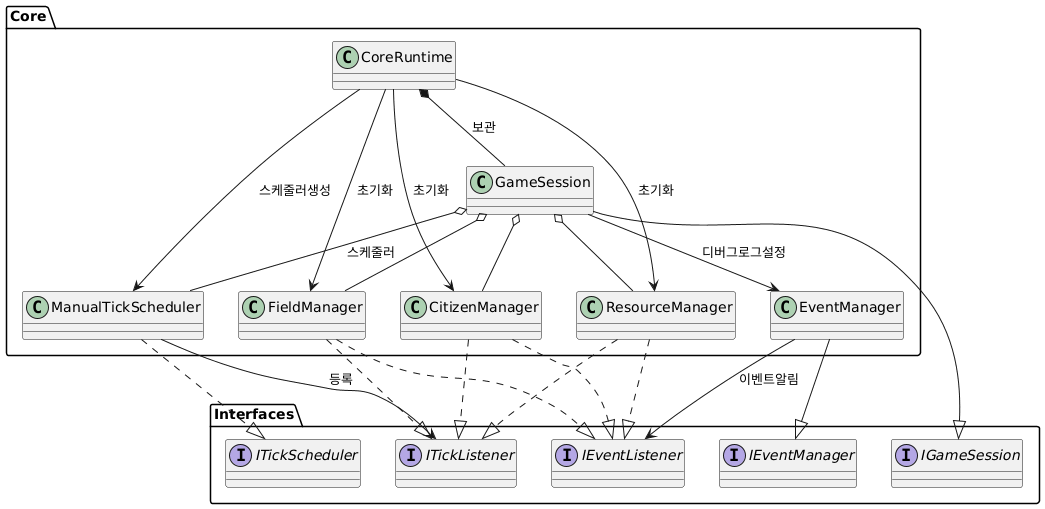

The diagram above was rendered by PlantUML. Its source (embedded in the PNG):
@startuml
package "Core" {
    class CoreRuntime
    class GameSession
    class ManualTickScheduler
    class EventManager
    class CitizenManager
    class FieldManager
    class ResourceManager
  }

  package "Interfaces" {
    interface ITickScheduler
    interface ITickListener
    interface IEventManager
    interface IGameSession
    interface IEventListener
  }


  CoreRuntime *-- GameSession : 보관
  CoreRuntime --> ManualTickScheduler : 스케줄러생성
  CoreRuntime --> CitizenManager : 초기화
  CoreRuntime --> FieldManager : 초기화
  CoreRuntime --> ResourceManager : 초기화

  GameSession --|> IGameSession
  GameSession o-- ManualTickScheduler : 스케줄러
  GameSession o-- CitizenManager
  GameSession o-- FieldManager
  GameSession o-- ResourceManager
  GameSession --> EventManager : 디버그로그설정

  ManualTickScheduler ..|> ITickScheduler
  ManualTickScheduler --> ITickListener : 등록

  CitizenManager ..|> ITickListener
  CitizenManager ..|> IEventListener

  FieldManager ..|> ITickListener
  FieldManager ..|> IEventListener

  ResourceManager ..|> ITickListener
  ResourceManager ..|> IEventListener

  EventManager --|> IEventManager
  EventManager --> IEventListener : 이벤트알림
@enduml